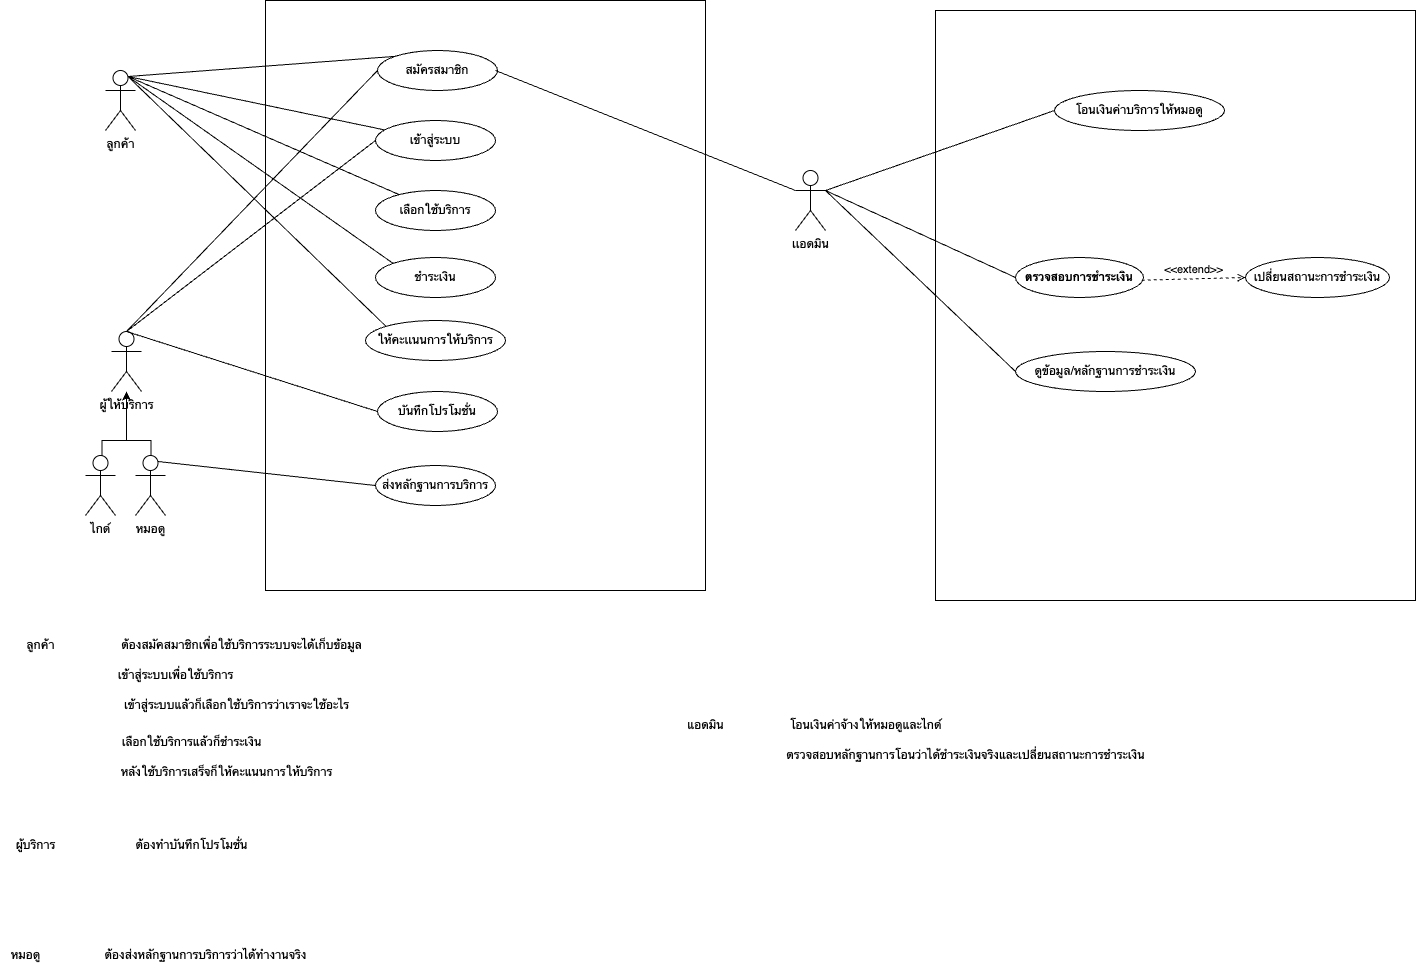

The diagram above was exported from draw.io. Its source (the exported page's mxGraphModel, read from the mxfile embedded in the PNG):
<mxGraphModel dx="2123" dy="642" grid="1" gridSize="10" guides="1" tooltips="1" connect="1" arrows="1" fold="1" page="1" pageScale="1" pageWidth="1169" pageHeight="827" math="0" shadow="0">
  <root>
    <mxCell id="0" />
    <mxCell id="1" parent="0" />
    <mxCell id="Uv6PE13jiMunVCfEU0Ns-61" value="" style="rounded=0;whiteSpace=wrap;html=1;" parent="1" vertex="1">
      <mxGeometry x="880" y="110" width="480" height="590" as="geometry" />
    </mxCell>
    <mxCell id="Uv6PE13jiMunVCfEU0Ns-54" value="" style="rounded=0;whiteSpace=wrap;html=1;" parent="1" vertex="1">
      <mxGeometry x="210" y="100" width="440" height="590" as="geometry" />
    </mxCell>
    <mxCell id="Uv6PE13jiMunVCfEU0Ns-1" value="ลูกค้า" style="shape=umlActor;verticalLabelPosition=bottom;verticalAlign=top;html=1;outlineConnect=0;" parent="1" vertex="1">
      <mxGeometry x="50" y="170" width="30" height="60" as="geometry" />
    </mxCell>
    <mxCell id="Uv6PE13jiMunVCfEU0Ns-6" value="ไกด์" style="shape=umlActor;verticalLabelPosition=bottom;verticalAlign=top;html=1;outlineConnect=0;" parent="1" vertex="1">
      <mxGeometry x="30" y="555" width="30" height="60" as="geometry" />
    </mxCell>
    <mxCell id="Uv6PE13jiMunVCfEU0Ns-9" value="เเอดมิน" style="shape=umlActor;verticalLabelPosition=bottom;verticalAlign=top;html=1;outlineConnect=0;" parent="1" vertex="1">
      <mxGeometry x="740" y="270" width="30" height="60" as="geometry" />
    </mxCell>
    <mxCell id="Uv6PE13jiMunVCfEU0Ns-10" value="สมัครสมาชิก" style="ellipse;whiteSpace=wrap;html=1;" parent="1" vertex="1">
      <mxGeometry x="322" y="150" width="120" height="40" as="geometry" />
    </mxCell>
    <mxCell id="Uv6PE13jiMunVCfEU0Ns-12" value="เลือกใช้บริการ" style="ellipse;whiteSpace=wrap;html=1;" parent="1" vertex="1">
      <mxGeometry x="320" y="290" width="120" height="40" as="geometry" />
    </mxCell>
    <mxCell id="Uv6PE13jiMunVCfEU0Ns-13" value="ชำระเงิน" style="ellipse;whiteSpace=wrap;html=1;" parent="1" vertex="1">
      <mxGeometry x="320" y="357" width="120" height="40" as="geometry" />
    </mxCell>
    <mxCell id="Uv6PE13jiMunVCfEU0Ns-14" value="ให้คะเเนนการให้บริการ" style="ellipse;whiteSpace=wrap;html=1;" parent="1" vertex="1">
      <mxGeometry x="310" y="420" width="140" height="40" as="geometry" />
    </mxCell>
    <mxCell id="Uv6PE13jiMunVCfEU0Ns-15" style="edgeStyle=orthogonalEdgeStyle;rounded=0;orthogonalLoop=1;jettySize=auto;html=1;exitX=0.5;exitY=1;exitDx=0;exitDy=0;" parent="1" source="Uv6PE13jiMunVCfEU0Ns-10" target="Uv6PE13jiMunVCfEU0Ns-10" edge="1">
      <mxGeometry relative="1" as="geometry" />
    </mxCell>
    <mxCell id="Uv6PE13jiMunVCfEU0Ns-23" value="" style="endArrow=none;html=1;rounded=0;exitX=0.75;exitY=0.1;exitDx=0;exitDy=0;exitPerimeter=0;entryX=0;entryY=0;entryDx=0;entryDy=0;" parent="1" source="Uv6PE13jiMunVCfEU0Ns-1" target="Uv6PE13jiMunVCfEU0Ns-10" edge="1">
      <mxGeometry width="50" height="50" relative="1" as="geometry">
        <mxPoint x="109" y="204" as="sourcePoint" />
        <mxPoint x="263" y="160" as="targetPoint" />
      </mxGeometry>
    </mxCell>
    <mxCell id="Uv6PE13jiMunVCfEU0Ns-24" value="" style="endArrow=none;html=1;rounded=0;exitX=0.75;exitY=0.1;exitDx=0;exitDy=0;exitPerimeter=0;" parent="1" source="Uv6PE13jiMunVCfEU0Ns-1" target="Uv6PE13jiMunVCfEU0Ns-11" edge="1">
      <mxGeometry width="50" height="50" relative="1" as="geometry">
        <mxPoint x="110" y="207" as="sourcePoint" />
        <mxPoint x="260" y="230" as="targetPoint" />
      </mxGeometry>
    </mxCell>
    <mxCell id="Uv6PE13jiMunVCfEU0Ns-25" value="" style="endArrow=none;html=1;rounded=0;exitX=0.75;exitY=0.1;exitDx=0;exitDy=0;exitPerimeter=0;" parent="1" source="Uv6PE13jiMunVCfEU0Ns-1" target="Uv6PE13jiMunVCfEU0Ns-12" edge="1">
      <mxGeometry width="50" height="50" relative="1" as="geometry">
        <mxPoint x="107" y="205" as="sourcePoint" />
        <mxPoint x="260" y="297" as="targetPoint" />
      </mxGeometry>
    </mxCell>
    <mxCell id="Uv6PE13jiMunVCfEU0Ns-26" value="" style="endArrow=none;html=1;rounded=0;exitX=0.75;exitY=0.1;exitDx=0;exitDy=0;exitPerimeter=0;entryX=0;entryY=0;entryDx=0;entryDy=0;" parent="1" source="Uv6PE13jiMunVCfEU0Ns-1" target="Uv6PE13jiMunVCfEU0Ns-13" edge="1">
      <mxGeometry width="50" height="50" relative="1" as="geometry">
        <mxPoint x="108" y="206" as="sourcePoint" />
        <mxPoint x="260" y="367" as="targetPoint" />
      </mxGeometry>
    </mxCell>
    <mxCell id="Uv6PE13jiMunVCfEU0Ns-27" value="" style="endArrow=none;html=1;rounded=0;exitX=0.75;exitY=0.1;exitDx=0;exitDy=0;exitPerimeter=0;entryX=0;entryY=0;entryDx=0;entryDy=0;" parent="1" source="Uv6PE13jiMunVCfEU0Ns-1" target="Uv6PE13jiMunVCfEU0Ns-14" edge="1">
      <mxGeometry width="50" height="50" relative="1" as="geometry">
        <mxPoint x="108" y="203" as="sourcePoint" />
        <mxPoint x="250" y="429" as="targetPoint" />
      </mxGeometry>
    </mxCell>
    <mxCell id="Uv6PE13jiMunVCfEU0Ns-28" value="บันทึกโปรโมชั่น" style="ellipse;whiteSpace=wrap;html=1;" parent="1" vertex="1">
      <mxGeometry x="322" y="491" width="120" height="40" as="geometry" />
    </mxCell>
    <mxCell id="Uv6PE13jiMunVCfEU0Ns-11" value="เข้าสู่ระบบ" style="ellipse;whiteSpace=wrap;html=1;" parent="1" vertex="1">
      <mxGeometry x="320" y="220" width="120" height="40" as="geometry" />
    </mxCell>
    <mxCell id="Uv6PE13jiMunVCfEU0Ns-33" value="หมอดู" style="shape=umlActor;verticalLabelPosition=bottom;verticalAlign=top;html=1;outlineConnect=0;" parent="1" vertex="1">
      <mxGeometry x="80" y="555" width="30" height="60" as="geometry" />
    </mxCell>
    <mxCell id="Uv6PE13jiMunVCfEU0Ns-36" value="ผู้ให้บริการ" style="shape=umlActor;verticalLabelPosition=bottom;verticalAlign=top;html=1;outlineConnect=0;" parent="1" vertex="1">
      <mxGeometry x="56" y="431" width="30" height="60" as="geometry" />
    </mxCell>
    <mxCell id="Uv6PE13jiMunVCfEU0Ns-48" style="edgeStyle=orthogonalEdgeStyle;rounded=0;orthogonalLoop=1;jettySize=auto;html=1;" parent="1" source="Uv6PE13jiMunVCfEU0Ns-44" target="Uv6PE13jiMunVCfEU0Ns-36" edge="1">
      <mxGeometry relative="1" as="geometry">
        <mxPoint x="71" y="520" as="targetPoint" />
      </mxGeometry>
    </mxCell>
    <mxCell id="Uv6PE13jiMunVCfEU0Ns-44" value="" style="shape=partialRectangle;whiteSpace=wrap;html=1;bottom=1;right=1;left=1;top=0;fillColor=none;routingCenterX=-0.5;rotation=-180;" parent="1" vertex="1">
      <mxGeometry x="46.5" y="540" width="49" height="15" as="geometry" />
    </mxCell>
    <mxCell id="Uv6PE13jiMunVCfEU0Ns-49" value="" style="endArrow=none;html=1;rounded=0;entryX=0;entryY=0.5;entryDx=0;entryDy=0;exitX=0.5;exitY=0;exitDx=0;exitDy=0;exitPerimeter=0;" parent="1" source="Uv6PE13jiMunVCfEU0Ns-36" target="Uv6PE13jiMunVCfEU0Ns-10" edge="1">
      <mxGeometry width="50" height="50" relative="1" as="geometry">
        <mxPoint x="130" y="420" as="sourcePoint" />
        <mxPoint x="180" y="370" as="targetPoint" />
      </mxGeometry>
    </mxCell>
    <mxCell id="Uv6PE13jiMunVCfEU0Ns-50" value="" style="endArrow=none;html=1;rounded=0;entryX=0;entryY=0.5;entryDx=0;entryDy=0;exitX=0.5;exitY=0;exitDx=0;exitDy=0;exitPerimeter=0;" parent="1" source="Uv6PE13jiMunVCfEU0Ns-36" target="Uv6PE13jiMunVCfEU0Ns-11" edge="1">
      <mxGeometry width="50" height="50" relative="1" as="geometry">
        <mxPoint x="130" y="420" as="sourcePoint" />
        <mxPoint x="180" y="370" as="targetPoint" />
      </mxGeometry>
    </mxCell>
    <mxCell id="Uv6PE13jiMunVCfEU0Ns-51" value="" style="endArrow=none;html=1;rounded=0;entryX=0;entryY=0.5;entryDx=0;entryDy=0;exitX=0.5;exitY=0;exitDx=0;exitDy=0;exitPerimeter=0;" parent="1" source="Uv6PE13jiMunVCfEU0Ns-36" target="Uv6PE13jiMunVCfEU0Ns-28" edge="1">
      <mxGeometry width="50" height="50" relative="1" as="geometry">
        <mxPoint x="71" y="430" as="sourcePoint" />
        <mxPoint x="180" y="370" as="targetPoint" />
      </mxGeometry>
    </mxCell>
    <mxCell id="Uv6PE13jiMunVCfEU0Ns-53" value="ตรวจสอบการชำระเงิน" style="ellipse;whiteSpace=wrap;html=1;fontStyle=1" parent="1" vertex="1">
      <mxGeometry x="960" y="357" width="128" height="40" as="geometry" />
    </mxCell>
    <mxCell id="Uv6PE13jiMunVCfEU0Ns-71" value="เปลี่ยนสถานะการชำระเงิน" style="ellipse;whiteSpace=wrap;html=1;" parent="1" vertex="1">
      <mxGeometry x="1190" y="357" width="144" height="40" as="geometry" />
    </mxCell>
    <mxCell id="Uv6PE13jiMunVCfEU0Ns-72" value="" style="endArrow=none;html=1;rounded=0;entryX=0;entryY=0.5;entryDx=0;entryDy=0;exitX=1;exitY=0.3333333333333333;exitDx=0;exitDy=0;exitPerimeter=0;" parent="1" source="Uv6PE13jiMunVCfEU0Ns-9" target="Uv6PE13jiMunVCfEU0Ns-53" edge="1">
      <mxGeometry width="50" height="50" relative="1" as="geometry">
        <mxPoint x="810" y="540" as="sourcePoint" />
        <mxPoint x="976.0000000000005" y="451" as="targetPoint" />
      </mxGeometry>
    </mxCell>
    <mxCell id="Uv6PE13jiMunVCfEU0Ns-75" value="&amp;lt;&amp;lt;extend&amp;gt;&amp;gt;" style="html=1;verticalAlign=bottom;labelBackgroundColor=none;endArrow=open;endFill=0;dashed=1;rounded=0;entryX=0;entryY=0.5;entryDx=0;entryDy=0;exitX=0.987;exitY=0.567;exitDx=0;exitDy=0;exitPerimeter=0;" parent="1" source="Uv6PE13jiMunVCfEU0Ns-53" target="Uv6PE13jiMunVCfEU0Ns-71" edge="1">
      <mxGeometry width="160" relative="1" as="geometry">
        <mxPoint x="1104" y="609" as="sourcePoint" />
        <mxPoint x="1214" y="609" as="targetPoint" />
      </mxGeometry>
    </mxCell>
    <mxCell id="Uv6PE13jiMunVCfEU0Ns-76" value="โอนเงินค่าบริการให้หมอดู" style="ellipse;whiteSpace=wrap;html=1;" parent="1" vertex="1">
      <mxGeometry x="999" y="190" width="170" height="40" as="geometry" />
    </mxCell>
    <mxCell id="Uv6PE13jiMunVCfEU0Ns-77" value="" style="endArrow=none;html=1;rounded=0;entryX=0;entryY=0.5;entryDx=0;entryDy=0;exitX=1;exitY=0.3333333333333333;exitDx=0;exitDy=0;exitPerimeter=0;" parent="1" source="Uv6PE13jiMunVCfEU0Ns-9" target="Uv6PE13jiMunVCfEU0Ns-76" edge="1">
      <mxGeometry width="50" height="50" relative="1" as="geometry">
        <mxPoint x="770" y="420" as="sourcePoint" />
        <mxPoint x="820" y="370" as="targetPoint" />
      </mxGeometry>
    </mxCell>
    <mxCell id="Uv6PE13jiMunVCfEU0Ns-84" value="ส่งหลักฐานการบริการ" style="ellipse;whiteSpace=wrap;html=1;" parent="1" vertex="1">
      <mxGeometry x="320" y="565" width="120" height="40" as="geometry" />
    </mxCell>
    <mxCell id="Uv6PE13jiMunVCfEU0Ns-85" value="" style="endArrow=none;html=1;rounded=0;entryX=0;entryY=0.5;entryDx=0;entryDy=0;exitX=0.75;exitY=0.1;exitDx=0;exitDy=0;exitPerimeter=0;" parent="1" source="Uv6PE13jiMunVCfEU0Ns-33" target="Uv6PE13jiMunVCfEU0Ns-84" edge="1">
      <mxGeometry width="50" height="50" relative="1" as="geometry">
        <mxPoint x="490" y="400" as="sourcePoint" />
        <mxPoint x="540" y="350" as="targetPoint" />
      </mxGeometry>
    </mxCell>
    <mxCell id="Uv6PE13jiMunVCfEU0Ns-87" value="ดูข้อมูล/หลักฐานการชำระเงิน" style="ellipse;whiteSpace=wrap;html=1;" parent="1" vertex="1">
      <mxGeometry x="960" y="451" width="180" height="40" as="geometry" />
    </mxCell>
    <mxCell id="Uv6PE13jiMunVCfEU0Ns-88" value="" style="endArrow=none;html=1;rounded=0;entryX=0;entryY=0.5;entryDx=0;entryDy=0;exitX=1;exitY=0.3333333333333333;exitDx=0;exitDy=0;exitPerimeter=0;" parent="1" source="Uv6PE13jiMunVCfEU0Ns-9" target="Uv6PE13jiMunVCfEU0Ns-87" edge="1">
      <mxGeometry width="50" height="50" relative="1" as="geometry">
        <mxPoint x="590" y="390" as="sourcePoint" />
        <mxPoint x="640" y="340" as="targetPoint" />
      </mxGeometry>
    </mxCell>
    <mxCell id="Uv6PE13jiMunVCfEU0Ns-89" value="" style="endArrow=none;html=1;rounded=0;entryX=0;entryY=0.3333333333333333;entryDx=0;entryDy=0;entryPerimeter=0;" parent="1" target="Uv6PE13jiMunVCfEU0Ns-9" edge="1">
      <mxGeometry width="50" height="50" relative="1" as="geometry">
        <mxPoint x="440" y="170" as="sourcePoint" />
        <mxPoint x="530" y="350" as="targetPoint" />
      </mxGeometry>
    </mxCell>
    <mxCell id="tffIv7jC9zkG8egTPjTs-1" value="ต้องสมัคสมาชิกเพื่อใช้บริการระบบจะได้เก็บข้อมูล&lt;br&gt;" style="text;html=1;align=center;verticalAlign=middle;resizable=0;points=[];autosize=1;strokeColor=none;fillColor=none;" parent="1" vertex="1">
      <mxGeometry x="56" y="730" width="260" height="30" as="geometry" />
    </mxCell>
    <mxCell id="tffIv7jC9zkG8egTPjTs-3" value="เข้าสู่ระบบเพื่อใช้บริการ" style="text;html=1;align=center;verticalAlign=middle;resizable=0;points=[];autosize=1;strokeColor=none;fillColor=none;" parent="1" vertex="1">
      <mxGeometry x="50" y="760" width="140" height="30" as="geometry" />
    </mxCell>
    <mxCell id="tffIv7jC9zkG8egTPjTs-4" value="เข้าสู่ระบบแล้วก็เลือกใช้บริการว่าเราจะใช้อะไร" style="text;html=1;align=center;verticalAlign=middle;resizable=0;points=[];autosize=1;strokeColor=none;fillColor=none;" parent="1" vertex="1">
      <mxGeometry x="56" y="790" width="250" height="30" as="geometry" />
    </mxCell>
    <mxCell id="tffIv7jC9zkG8egTPjTs-5" value="ลูกค้า" style="text;html=1;align=center;verticalAlign=middle;resizable=0;points=[];autosize=1;strokeColor=none;fillColor=none;" parent="1" vertex="1">
      <mxGeometry x="-40" y="730" width="50" height="30" as="geometry" />
    </mxCell>
    <mxCell id="tffIv7jC9zkG8egTPjTs-6" value="เลือกใช้บริการแล้วก็ชำระเงิน" style="text;html=1;align=center;verticalAlign=middle;resizable=0;points=[];autosize=1;strokeColor=none;fillColor=none;" parent="1" vertex="1">
      <mxGeometry x="56" y="827" width="160" height="30" as="geometry" />
    </mxCell>
    <mxCell id="tffIv7jC9zkG8egTPjTs-7" value="หลังใช้บริการเสร็จก็ให้คะแนนการให้บริการ" style="text;html=1;align=center;verticalAlign=middle;resizable=0;points=[];autosize=1;strokeColor=none;fillColor=none;" parent="1" vertex="1">
      <mxGeometry x="56" y="857" width="230" height="30" as="geometry" />
    </mxCell>
    <mxCell id="tffIv7jC9zkG8egTPjTs-8" value="ผู้บริการ" style="text;html=1;align=center;verticalAlign=middle;resizable=0;points=[];autosize=1;strokeColor=none;fillColor=none;" parent="1" vertex="1">
      <mxGeometry x="-50" y="930" width="60" height="30" as="geometry" />
    </mxCell>
    <mxCell id="tffIv7jC9zkG8egTPjTs-9" value="หมอดู" style="text;html=1;align=center;verticalAlign=middle;resizable=0;points=[];autosize=1;strokeColor=none;fillColor=none;" parent="1" vertex="1">
      <mxGeometry x="-55" y="1040" width="50" height="30" as="geometry" />
    </mxCell>
    <mxCell id="tffIv7jC9zkG8egTPjTs-10" value="ต้องส่งหลักฐานการบริการว่าได้ทำงานจริง" style="text;html=1;align=center;verticalAlign=middle;resizable=0;points=[];autosize=1;strokeColor=none;fillColor=none;" parent="1" vertex="1">
      <mxGeometry x="40" y="1040" width="220" height="30" as="geometry" />
    </mxCell>
    <mxCell id="tffIv7jC9zkG8egTPjTs-11" value="ต้องทำบันทึกโปรโมชั่น" style="text;html=1;align=center;verticalAlign=middle;resizable=0;points=[];autosize=1;strokeColor=none;fillColor=none;" parent="1" vertex="1">
      <mxGeometry x="66" y="930" width="140" height="30" as="geometry" />
    </mxCell>
    <mxCell id="tffIv7jC9zkG8egTPjTs-12" value="แอดมิน" style="text;html=1;align=center;verticalAlign=middle;resizable=0;points=[];autosize=1;strokeColor=none;fillColor=none;" parent="1" vertex="1">
      <mxGeometry x="620" y="810" width="60" height="30" as="geometry" />
    </mxCell>
    <mxCell id="tffIv7jC9zkG8egTPjTs-13" value="โอนเงินค่าจ้างให้หมอดูและไกด์" style="text;html=1;align=center;verticalAlign=middle;resizable=0;points=[];autosize=1;strokeColor=none;fillColor=none;" parent="1" vertex="1">
      <mxGeometry x="720" y="810" width="180" height="30" as="geometry" />
    </mxCell>
    <mxCell id="tffIv7jC9zkG8egTPjTs-14" value="ตรวจสอบหลักฐานการโอนว่าได้ชำระเงินจริงและเปลี่ยนสถานะการชำระเงิน" style="text;html=1;align=center;verticalAlign=middle;resizable=0;points=[];autosize=1;strokeColor=none;fillColor=none;" parent="1" vertex="1">
      <mxGeometry x="720" y="840" width="380" height="30" as="geometry" />
    </mxCell>
  </root>
</mxGraphModel>